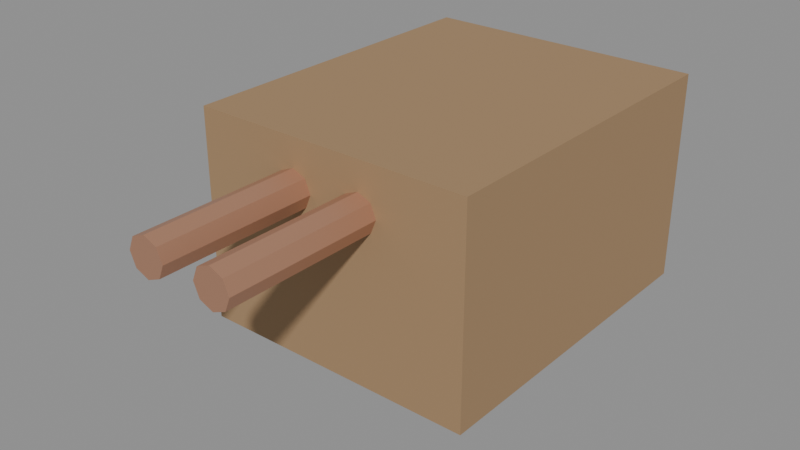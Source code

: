 # Source: SM_ShotgunTrap.blend  (saved by Blender 5.2.45; exported with 4.5.12 LTS)
import bpy
from mathutils import Matrix  # noqa: F401  (used for matrix-valued properties, if any)

bpy.ops.wm.read_factory_settings(use_empty=True)
scene = bpy.context.scene
scene.name = 'Scene'

# ---- materials (node trees are filled in below, after node groups)
mat_m_wood_dark = bpy.data.materials.new('M_Wood_Dark')
mat_m_metal_rusted = bpy.data.materials.new('M_Metal_Rusted')

# ---- material node trees
mat_m_wood_dark.use_nodes = True; mat_m_wood_dark.node_tree.nodes.clear()
_N = mat_m_wood_dark.node_tree.nodes; _L = mat_m_wood_dark.node_tree.links
n0 = _N.new('ShaderNodeBsdfPrincipled'); n0.name = 'Principled BSDF'; n0.location = (-200, 100)
n0.inputs[0].default_value = (0.3608, 0.2275, 0.1176, 1.0)
n0.inputs[2].default_value = 0.85
n0.inputs[10].default_value = 0.005
n1 = _N.new('ShaderNodeOutputMaterial'); n1.name = 'Material Output'; n1.location = (200, 100)
_L.new(n0.outputs[0], n1.inputs[0])
n1.is_active_output = True
mat_m_metal_rusted.use_nodes = True; mat_m_metal_rusted.node_tree.nodes.clear()
_N = mat_m_metal_rusted.node_tree.nodes; _L = mat_m_metal_rusted.node_tree.links
n0 = _N.new('ShaderNodeBsdfPrincipled'); n0.name = 'Principled BSDF'; n0.location = (-200, 100)
n0.inputs[0].default_value = (0.549, 0.2902, 0.1843, 1.0)
n0.inputs[1].default_value = 0.5
n0.inputs[10].default_value = 0.005
n1 = _N.new('ShaderNodeOutputMaterial'); n1.name = 'Material Output'; n1.location = (200, 100)
_L.new(n0.outputs[0], n1.inputs[0])
n1.is_active_output = True

# ---- meshes
me_cube = bpy.data.meshes.new('Cube')
me_cube.from_pydata([(-24.0, -29.0, -18.0), (-24.0, -29.0, 18.0), (-24.0, 29.0, -18.0), (-24.0, 29.0, 18.0), (24.0, -29.0, -18.0), (24.0, -29.0, 18.0), (24.0, 29.0, -18.0), (24.0, 29.0, 18.0), (-6.0, -9.0, 13.2), (-6.0, -55.0, 13.2), (-3.737, -9.0, 12.26), (-3.737, -55.0, 12.26), (-2.8, -9.0, 10.0), (-2.8, -55.0, 10.0), (-3.737, -9.0, 7.737), (-3.737, -55.0, 7.737), (-6.0, -9.0, 6.8), (-6.0, -55.0, 6.8), (-8.263, -9.0, 7.737), (-8.263, -55.0, 7.737), (-9.2, -9.0, 10.0), (-9.2, -55.0, 10.0), (-8.263, -9.0, 12.26), (-8.263, -55.0, 12.26), (6.0, -9.0, 13.2), (6.0, -55.0, 13.2), (8.263, -9.0, 12.26), (8.263, -55.0, 12.26), (9.2, -9.0, 10.0), (9.2, -55.0, 10.0), (8.263, -9.0, 7.737), (8.263, -55.0, 7.737), (6.0, -9.0, 6.8), (6.0, -55.0, 6.8), (3.737, -9.0, 7.737), (3.737, -55.0, 7.737), (2.8, -9.0, 10.0), (2.8, -55.0, 10.0), (3.737, -9.0, 12.26), (3.737, -55.0, 12.26)], [], [(0, 1, 3, 2), (2, 3, 7, 6), (6, 7, 5, 4), (4, 5, 1, 0), (2, 6, 4, 0), (7, 3, 1, 5), (8, 9, 11, 10), (10, 11, 13, 12), (12, 13, 15, 14), (14, 15, 17, 16), (16, 17, 19, 18), (18, 19, 21, 20), (11, 9, 23, 21, 19, 17, 15, 13), (20, 21, 23, 22), (22, 23, 9, 8), (8, 10, 12, 14, 16, 18, 20, 22), (24, 25, 27, 26), (26, 27, 29, 28), (28, 29, 31, 30), (30, 31, 33, 32), (32, 33, 35, 34), (34, 35, 37, 36), (27, 25, 39, 37, 35, 33, 31, 29), (36, 37, 39, 38), (38, 39, 25, 24), (24, 26, 28, 30, 32, 34, 36, 38)])
me_cube.polygons.foreach_set('material_index', [0, 0, 0, 0, 0, 0, 1, 1, 1, 1, 1, 1, 1, 1, 1, 1, 1, 1, 1, 1, 1, 1, 1, 1, 1, 1])
_uv = me_cube.uv_layers.new(name='UVMap')
_uv.uv.foreach_set('vector', [0.375, 0.0, 0.625, 0.0, 0.625, 0.25, 0.375, 0.25, 0.375, 0.25, 0.625, 0.25, 0.625, 0.5, 0.375, 0.5, 0.375, 0.5, 0.625, 0.5, 0.625, 0.75, 0.375, 0.75, 0.375, 0.75, 0.625, 0.75, 0.625, 1.0, 0.375, 1.0, 0.125, 0.5, 0.375, 0.5, 0.375, 0.75, 0.125, 0.75, 0.625, 0.5, 0.875, 0.5, 0.875, 0.75, 0.625, 0.75, 1.0, 0.5, 1.0, 1.0, 0.875, 1.0, 0.875, 0.5, 0.875, 0.5, 0.875, 1.0, 0.75, 1.0, 0.75, 0.5, 0.75, 0.5, 0.75, 1.0, 0.625, 1.0, 0.625, 0.5, 0.625, 0.5, 0.625, 1.0, 0.5, 1.0, 0.5, 0.5, 0.5, 0.5, 0.5, 1.0, 0.375, 1.0, 0.375, 0.5, 0.375, 0.5, 0.375, 1.0, 0.25, 1.0, 0.25, 0.5, 0.4197, 0.4197, 0.25, 0.49, 0.08029, 0.4197, 0.01, 0.25, 0.08029, 0.08029, 0.25, 0.01, 0.4197, 0.08029, 0.49, 0.25, 0.25, 0.5, 0.25, 1.0, 0.125, 1.0, 0.125, 0.5, 0.125, 0.5, 0.125, 1.0, 0.0, 1.0, 0.0, 0.5, 0.75, 0.49, 0.9197, 0.4197, 0.99, 0.25, 0.9197, 0.08029, 0.75, 0.01, 0.5803, 0.08029, 0.51, 0.25, 0.5803, 0.4197, 1.0, 0.5, 1.0, 1.0, 0.875, 1.0, 0.875, 0.5, 0.875, 0.5, 0.875, 1.0, 0.75, 1.0, 0.75, 0.5, 0.75, 0.5, 0.75, 1.0, 0.625, 1.0, 0.625, 0.5, 0.625, 0.5, 0.625, 1.0, 0.5, 1.0, 0.5, 0.5, 0.5, 0.5, 0.5, 1.0, 0.375, 1.0, 0.375, 0.5, 0.375, 0.5, 0.375, 1.0, 0.25, 1.0, 0.25, 0.5, 0.4197, 0.4197, 0.25, 0.49, 0.08029, 0.4197, 0.01, 0.25, 0.08029, 0.08029, 0.25, 0.01, 0.4197, 0.08029, 0.49, 0.25, 0.25, 0.5, 0.25, 1.0, 0.125, 1.0, 0.125, 0.5, 0.125, 0.5, 0.125, 1.0, 0.0, 1.0, 0.0, 0.5, 0.75, 0.49, 0.9197, 0.4197, 0.99, 0.25, 0.9197, 0.08029, 0.75, 0.01, 0.5803, 0.08029, 0.51, 0.25, 0.5803, 0.4197])
me_cube.materials.append(mat_m_wood_dark)
me_cube.materials.append(mat_m_metal_rusted)
me_cube.update()

# ---- objects
ob_sm_shotguntrap = bpy.data.objects.new('SM_ShotgunTrap', me_cube)

# ---- transforms, parenting, visibility, modifiers, constraints
ob_sm_shotguntrap.location = (0.0, 0.0, 18.0)

# ---- collection membership
scene.collection.objects.link(ob_sm_shotguntrap)

# ---- scene / render settings (as saved in the file)
scene.frame_start = 1; scene.frame_end = 250; scene.frame_set(1)
scene.render.engine = 'BLENDER_EEVEE_NEXT'
scene.render.bake_bias = 0.0
scene.render.bake_samples = 0
scene.render.compositor_device = 'GPU'
scene.eevee.use_volume_custom_range = False
scene.eevee.fast_gi_thickness_near = 0.1
scene.eevee.fast_gi_thickness_far = 0.0
scene.eevee.ray_tracing_options.screen_trace_thickness = 0.1
bpy.context.view_layer.update()

# ---- added for rendering (the .blend has no active camera and no usable light): camera, sun + grey world if the file has none
cam_auto = bpy.data.cameras.new('AutoCamera')
cam_auto.lens = 50.0
cam_auto.sensor_width = 36.0
cam_auto.clip_end = 1676.18
ob_auto_camera = bpy.data.objects.new('AutoCamera', cam_auto)
scene.collection.objects.link(ob_auto_camera)
ob_auto_camera.location = (95.509, -127.611, 94.4072)
ob_auto_camera.rotation_euler = (1.09748, -7.21219e-08, 0.694738)
scene.camera = ob_auto_camera
light_auto_sun = bpy.data.lights.new('AutoSun', 'SUN')
light_auto_sun.energy = 3.0
light_auto_sun.angle = 0.0523599
ob_auto_sun = bpy.data.objects.new('AutoSun', light_auto_sun)
scene.collection.objects.link(ob_auto_sun)
ob_auto_sun.rotation_euler = (0.872665, 0.174533, 0.523599)
if scene.world is None:
    world_auto = bpy.data.worlds.new('AutoWorld')
    world_auto.color = (0.3, 0.3, 0.3)
    scene.world = world_auto
bpy.context.view_layer.update()
